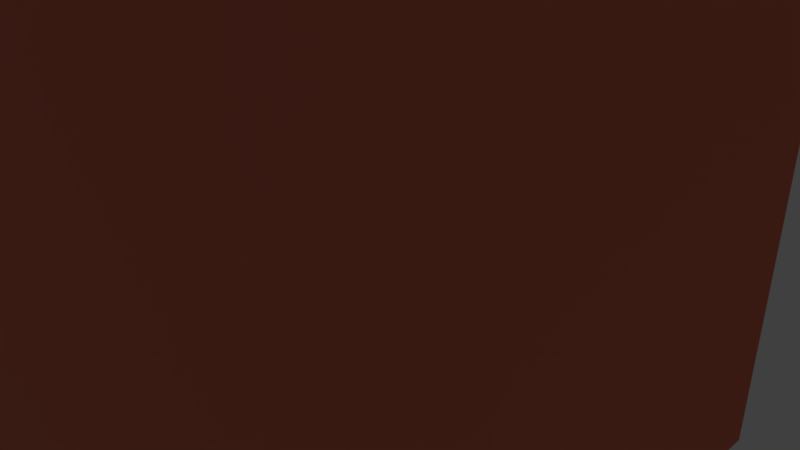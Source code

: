 # Source: Tile5.blend  (saved by Blender 2.77.0; exported with 4.5.12 LTS)
import bpy
from mathutils import Matrix  # noqa: F401  (used for matrix-valued properties, if any)

bpy.ops.wm.read_factory_settings(use_empty=True)
scene = bpy.context.scene
scene.name = 'Scene'

# ---- collections
col_collection_1 = bpy.data.collections.new('Collection 1'); scene.collection.children.link(col_collection_1)

# ---- materials (node trees are filled in below, after node groups)
mat_material_001 = bpy.data.materials.new('Material.001')
mat_material_001.alpha_threshold = 0.0
mat_material_001.use_transparent_shadow = False
mat_material_001.diffuse_color = (0.8, 0.09637, 0.7025, 1.0)
mat_material_001.roughness = 0.5
mat_material_001.specular_intensity = 0.0
mat_material_002 = bpy.data.materials.new('Material.002')
mat_material_002.alpha_threshold = 0.0
mat_material_002.use_transparent_shadow = False
mat_material_002.diffuse_color = (0.8, 0.2287, 0.1406, 1.0)
mat_material_002.roughness = 0.5
mat_material_002.specular_intensity = 0.0

# ---- material node trees

# ---- world
world_world = bpy.data.worlds.new('World'); scene.world = world_world
world_world.color = (0.05088, 0.05088, 0.05088)
world_world.use_sun_shadow = False
world_world.sun_shadow_jitter_overblur = 0.0
world_world.cycles.sampling_method = 'MANUAL'

# ---- cameras
cam_camera = bpy.data.cameras.new('Camera')
cam_camera.clip_end = 100.0
cam_camera.lens = 35.0
cam_camera.sensor_width = 32.0
cam_camera.sensor_height = 18.0
cam_camera.ortho_scale = 7.314
cam_camera.dof.focus_distance = 0.0
cam_camera.dof.aperture_fstop = 128.0

# ---- lights
light_lamp = bpy.data.lights.new('Lamp', 'POINT')
light_lamp.transmission_factor = 0.0
light_lamp.cutoff_distance = 30.0
light_lamp.energy = 100.0
light_lamp.shadow_buffer_clip_start = 1.001
light_lamp.shadow_soft_size = 0.1
light_lamp.shadow_maximum_resolution = 0.006
light_lamp.use_absolute_resolution = True

# ---- meshes
me_plane = bpy.data.meshes.new('Plane')
me_plane.from_pydata([(-1.0, -1.0, 0.0), (1.0, -1.0, 0.0), (-1.0, 1.0, 0.0), (1.0, 1.0, 0.0), (-1.0, 0.75, 0.0), (-1.0, 0.5, 0.0), (-1.0, 0.25, 0.0), (-1.0, 0.0, 0.0), (-1.0, -0.25, 0.0), (-1.0, -0.5, 0.0), (-1.0, -0.75, 0.0), (-0.75, -1.0, 0.0), (-0.5, -1.0, 0.0), (-0.25, -1.0, 0.0), (0.0, -1.0, 0.0), (0.25, -1.0, 0.0), (0.5, -1.0, 0.0), (0.75, -1.0, 0.0), (1.0, -0.75, 0.0), (1.0, -0.5, 0.0), (1.0, -0.25, 0.0), (1.0, 0.0, 0.0), (1.0, 0.25, 0.0), (1.0, 0.5, 0.0), (1.0, 0.75, 0.0), (0.75, 1.0, 0.0), (0.5, 1.0, 0.0), (0.25, 1.0, 0.0), (0.0, 1.0, 0.0), (-0.25, 1.0, 0.0), (-0.5, 1.0, 0.0), (-0.75, 1.0, 0.0), (-0.75, -0.75, 0.0), (-0.75, -0.5, 0.0), (-0.75, -0.25, 0.0), (-0.75, 0.0, 0.0), (-0.75, 0.25, 0.0), (-0.75, 0.5, 0.0), (-0.75, 0.75, 0.0), (-0.5, -0.75, 0.0), (-0.5, -0.25, 0.0), (-0.5, 0.0, 0.0), (-0.5, 0.75, 0.0), (-0.25, -0.75, 0.0), (-0.25, 0.75, 0.0), (0.0, -0.75, 0.0), (0.0, -0.25, 0.0), (0.0, 0.0, 0.0), (0.0, 0.75, 0.0), (0.25, -0.75, 0.0), (0.25, -0.25, 0.0), (0.25, 0.0, 0.0), (0.25, 0.75, 0.0), (0.5, -0.75, 0.0), (0.5, -0.5, 0.0), (0.5, 0.5, 0.0), (0.5, 0.75, 0.0), (0.75, -0.75, 0.0), (0.75, -0.5, 0.0), (0.75, -0.25, 0.0), (0.75, 0.0, 0.0), (0.75, 0.25, 0.0), (0.75, 0.5, 0.0), (0.75, 0.75, 0.0), (-0.75, -0.25, 0.6), (-0.75, 0.0, 0.6), (-0.5, -0.25, 0.6), (-0.5, 0.0, 0.6), (0.0, -0.25, 0.6), (0.0, 0.0, 0.6), (0.25, -0.25, 0.6), (0.25, 0.0, 0.6), (0.5, -0.75, 0.6), (0.5, -0.5, 0.6), (0.5, 0.5, 0.6), (0.5, 0.75, 0.6), (0.75, -0.75, 0.6), (0.75, -0.5, 0.6), (0.75, 0.5, 0.6), (0.75, 0.75, 0.6), (-0.6872, -0.1872, 0.85), (-0.6872, -0.06276, 0.85), (-0.5628, -0.1872, 0.85), (-0.5628, -0.06276, 0.85), (0.05369, -0.1963, 0.85), (0.05369, -0.05369, 0.85), (0.1963, -0.1963, 0.85), (0.1963, -0.05369, 0.85), (0.5641, -0.6859, 0.85), (0.5641, -0.5641, 0.85), (0.5622, 0.5622, 0.85), (0.5622, 0.6878, 0.85), (0.6859, -0.6859, 0.85), (0.6859, -0.5641, 0.85), (0.6878, 0.5622, 0.85), (0.6878, 0.6878, 0.85)], [], [(63, 24, 3, 25), (4, 38, 31, 2), (38, 42, 30, 31), (42, 44, 29, 30), (44, 48, 28, 29), (48, 52, 27, 28), (52, 56, 26, 27), (56, 63, 25, 26), (0, 11, 32, 10), (10, 32, 33, 9), (9, 33, 34, 8), (8, 34, 35, 7), (7, 35, 36, 6), (6, 36, 37, 5), (5, 37, 38, 4), (11, 12, 39, 32), (46, 50, 70, 68), (12, 13, 43, 39), (13, 14, 45, 43), (14, 15, 49, 45), (35, 34, 64, 65), (15, 16, 53, 49), (16, 17, 57, 53), (62, 63, 79, 78), (58, 54, 73, 77), (17, 1, 18, 57), (57, 18, 19, 58), (58, 19, 20, 59), (59, 20, 21, 60), (60, 21, 22, 61), (61, 22, 23, 62), (62, 23, 24, 63), (71, 69, 85, 87), (70, 71, 87, 86), (68, 70, 86, 84), (69, 68, 84, 85), (40, 41, 67, 66), (54, 53, 72, 73), (57, 58, 77, 76), (51, 47, 69, 71), (47, 46, 68, 69), (34, 40, 66, 64), (50, 51, 71, 70), (55, 62, 78, 74), (41, 35, 65, 67), (63, 56, 75, 79), (53, 57, 76, 72), (56, 55, 74, 75), (80, 82, 83, 81), (84, 86, 87, 85), (88, 92, 93, 89), (90, 94, 95, 91), (73, 72, 88, 89), (72, 76, 92, 88), (75, 74, 90, 91), (77, 73, 89, 93), (76, 77, 93, 92), (74, 78, 94, 90), (78, 79, 95, 94), (65, 64, 80, 81), (79, 75, 91, 95), (64, 66, 82, 80), (66, 67, 83, 82), (67, 65, 81, 83)])
me_plane.polygons.foreach_set('material_index', [0, 0, 0, 0, 0, 0, 0, 0, 0, 0, 0, 0, 0, 0, 0, 0, 1, 0, 0, 0, 1, 0, 0, 1, 1, 0, 0, 0, 0, 0, 0, 0, 1, 1, 1, 1, 1, 1, 1, 1, 1, 1, 1, 1, 1, 1, 1, 1, 1, 1, 1, 1, 1, 1, 1, 1, 1, 1, 1, 1, 1, 1, 1, 1])
me_plane.materials.append(mat_material_001)
me_plane.materials.append(mat_material_002)
me_plane.use_remesh_preserve_volume = False
me_plane.use_remesh_preserve_attributes = False
me_plane.use_mirror_vertex_groups = False
me_plane.update()

# ---- objects
ob_plane = bpy.data.objects.new('Plane', me_plane)
ob_lamp = bpy.data.objects.new('Lamp', light_lamp)
ob_camera = bpy.data.objects.new('Camera', cam_camera)

# ---- transforms, parenting, visibility, modifiers, constraints
ob_plane.location = (0.0, 0.0, 0.0)
ob_plane.scale = (20.0, 20.0, 20.0)
ob_plane.lineart.crease_threshold = 0.0
ob_lamp.location = (4.076, 1.005, 5.904)
ob_lamp.rotation_euler = (0.6503, 0.05522, 1.866)
ob_lamp.lock_rotations_4d = False
ob_lamp.empty_display_type = 'ARROWS'
ob_lamp.color = (0.0, 0.0, 0.0, 0.0)
ob_lamp.lineart.crease_threshold = 0.0
ob_camera.location = (7.481, -6.508, 5.344)
ob_camera.rotation_euler = (1.109, 0.01082, 0.8149)
ob_camera.lock_rotations_4d = False
ob_camera.empty_display_type = 'ARROWS'
ob_camera.color = (0.0, 0.0, 0.0, 0.0)
ob_camera.display_type = 'WIRE'
ob_camera.lineart.crease_threshold = 0.0

# ---- collection membership
col_collection_1.objects.link(ob_plane)
col_collection_1.objects.link(ob_lamp)
col_collection_1.objects.link(ob_camera)

# ---- scene / render settings (as saved in the file)
scene.camera = ob_camera
scene.frame_start = 1; scene.frame_end = 250; scene.frame_set(1)
scene.render.engine = 'BLENDER_EEVEE_NEXT'
scene.render.resolution_percentage = 50
scene.render.dither_intensity = 0.0
scene.cycles.use_denoising = False
scene.cycles.samples = 128
scene.cycles.sampling_pattern = 'TABULATED_SOBOL'
scene.cycles.light_sampling_threshold = 0.0
scene.cycles.use_adaptive_sampling = False
scene.cycles.use_light_tree = False
scene.cycles.blur_glossy = 0.0
scene.cycles.sample_clamp_indirect = 0.0
scene.view_settings.view_transform = 'Standard'
bpy.context.view_layer.update()
